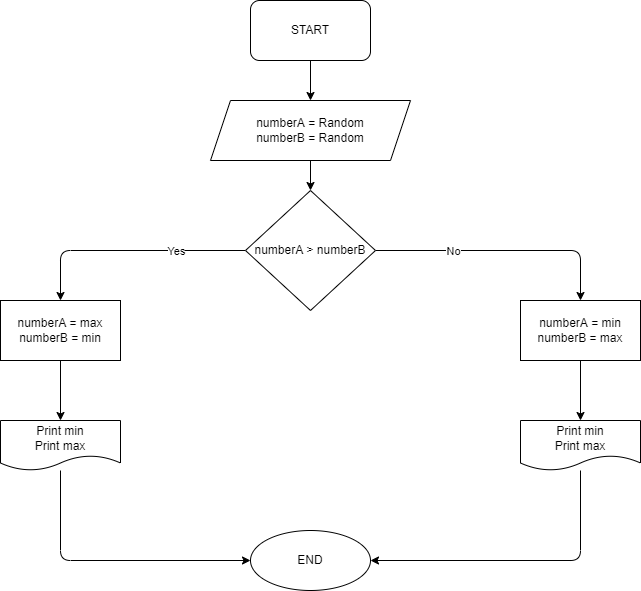

The diagram above was exported from draw.io. Its source (the exported page's mxGraphModel, read from the mxfile embedded in the PNG):
<mxGraphModel dx="1189" dy="532" grid="1" gridSize="10" guides="1" tooltips="1" connect="1" arrows="1" fold="1" page="1" pageScale="1" pageWidth="827" pageHeight="1169" math="0" shadow="0">
  <root>
    <mxCell id="0" />
    <mxCell id="1" parent="0" />
    <mxCell id="4" value="" style="edgeStyle=none;html=1;" edge="1" parent="1" source="2" target="3">
      <mxGeometry relative="1" as="geometry" />
    </mxCell>
    <mxCell id="2" value="START" style="rounded=1;whiteSpace=wrap;html=1;" vertex="1" parent="1">
      <mxGeometry x="340" y="10" width="120" height="60" as="geometry" />
    </mxCell>
    <mxCell id="6" value="" style="edgeStyle=none;html=1;" edge="1" parent="1" source="3" target="5">
      <mxGeometry relative="1" as="geometry" />
    </mxCell>
    <mxCell id="3" value="numberA = Random&lt;br&gt;numberB = Random&lt;br&gt;" style="shape=parallelogram;perimeter=parallelogramPerimeter;whiteSpace=wrap;html=1;fixedSize=1;" vertex="1" parent="1">
      <mxGeometry x="300" y="110" width="200" height="60" as="geometry" />
    </mxCell>
    <mxCell id="9" value="" style="edgeStyle=none;html=1;entryX=0.5;entryY=0;entryDx=0;entryDy=0;" edge="1" parent="1" source="5">
      <mxGeometry relative="1" as="geometry">
        <mxPoint x="670" y="310" as="targetPoint" />
        <Array as="points">
          <mxPoint x="670" y="260" />
        </Array>
      </mxGeometry>
    </mxCell>
    <mxCell id="10" value="No" style="edgeLabel;html=1;align=center;verticalAlign=middle;resizable=0;points=[];" vertex="1" connectable="0" parent="9">
      <mxGeometry x="-0.3961" y="1" relative="1" as="geometry">
        <mxPoint y="1" as="offset" />
      </mxGeometry>
    </mxCell>
    <mxCell id="18" value="" style="edgeStyle=none;html=1;entryX=0.5;entryY=0;entryDx=0;entryDy=0;" edge="1" parent="1" source="5" target="15">
      <mxGeometry relative="1" as="geometry">
        <mxPoint x="255" y="260" as="targetPoint" />
        <Array as="points">
          <mxPoint x="150" y="260" />
        </Array>
      </mxGeometry>
    </mxCell>
    <mxCell id="23" value="Yes" style="edgeLabel;html=1;align=center;verticalAlign=middle;resizable=0;points=[];" vertex="1" connectable="0" parent="18">
      <mxGeometry x="-0.4043" relative="1" as="geometry">
        <mxPoint as="offset" />
      </mxGeometry>
    </mxCell>
    <mxCell id="5" value="numberA &amp;gt; numberB" style="rhombus;whiteSpace=wrap;html=1;" vertex="1" parent="1">
      <mxGeometry x="335" y="200" width="130" height="120" as="geometry" />
    </mxCell>
    <mxCell id="13" value="" style="edgeStyle=none;html=1;" edge="1" parent="1" source="11" target="12">
      <mxGeometry relative="1" as="geometry" />
    </mxCell>
    <mxCell id="11" value="numberA = min&lt;br&gt;numberB = max" style="rounded=0;whiteSpace=wrap;html=1;" vertex="1" parent="1">
      <mxGeometry x="610" y="310" width="120" height="60" as="geometry" />
    </mxCell>
    <mxCell id="22" value="" style="edgeStyle=none;html=1;entryX=1;entryY=0.5;entryDx=0;entryDy=0;" edge="1" parent="1" source="12" target="19">
      <mxGeometry relative="1" as="geometry">
        <mxPoint x="670" y="555" as="targetPoint" />
        <Array as="points">
          <mxPoint x="670" y="570" />
        </Array>
      </mxGeometry>
    </mxCell>
    <mxCell id="12" value="Print min&lt;br&gt;Print max" style="shape=document;whiteSpace=wrap;html=1;boundedLbl=1;" vertex="1" parent="1">
      <mxGeometry x="610" y="430" width="120" height="50" as="geometry" />
    </mxCell>
    <mxCell id="14" value="" style="edgeStyle=none;html=1;" edge="1" parent="1" source="15" target="16">
      <mxGeometry relative="1" as="geometry" />
    </mxCell>
    <mxCell id="15" value="numberA = max&lt;br&gt;numberB = min" style="rounded=0;whiteSpace=wrap;html=1;" vertex="1" parent="1">
      <mxGeometry x="90" y="310" width="120" height="60" as="geometry" />
    </mxCell>
    <mxCell id="20" value="" style="edgeStyle=none;html=1;" edge="1" parent="1" source="16" target="19">
      <mxGeometry relative="1" as="geometry">
        <Array as="points">
          <mxPoint x="150" y="570" />
        </Array>
      </mxGeometry>
    </mxCell>
    <mxCell id="16" value="Print min&lt;br&gt;Print max" style="shape=document;whiteSpace=wrap;html=1;boundedLbl=1;" vertex="1" parent="1">
      <mxGeometry x="90" y="430" width="120" height="50" as="geometry" />
    </mxCell>
    <mxCell id="19" value="END" style="ellipse;whiteSpace=wrap;html=1;" vertex="1" parent="1">
      <mxGeometry x="340" y="540" width="120" height="60" as="geometry" />
    </mxCell>
  </root>
</mxGraphModel>